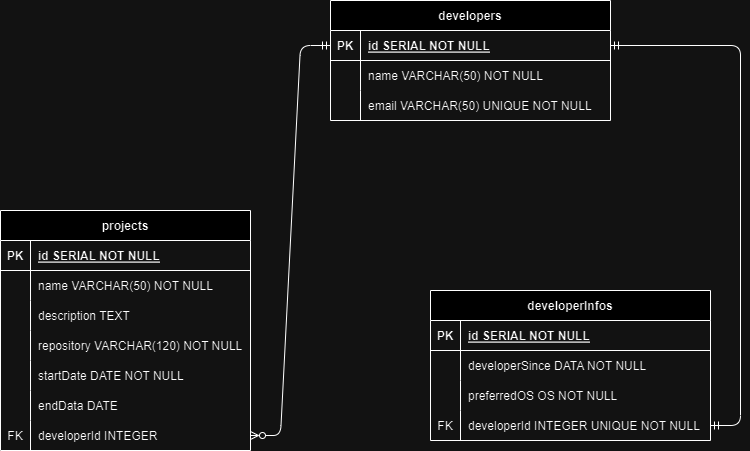

The diagram above was exported from draw.io. Its source (the exported page's mxGraphModel, read from the mxfile embedded in the PNG):
<mxGraphModel dx="1073" dy="586" grid="1" gridSize="10" guides="1" tooltips="1" connect="1" arrows="1" fold="1" page="1" pageScale="1" pageWidth="850" pageHeight="1100" math="0" shadow="0" extFonts="Permanent Marker^https://fonts.googleapis.com/css?family=Permanent+Marker">
  <root>
    <mxCell id="0" />
    <mxCell id="1" parent="0" />
    <mxCell id="C-vyLk0tnHw3VtMMgP7b-1" value="" style="edgeStyle=entityRelationEdgeStyle;endArrow=ERmandOne;startArrow=ERmandOne;endFill=0;startFill=0;entryX=1;entryY=0.5;entryDx=0;entryDy=0;" parent="1" source="MFqRgoJ6B814Q3FQ2vcW-16" target="C-vyLk0tnHw3VtMMgP7b-3" edge="1">
      <mxGeometry width="100" height="100" relative="1" as="geometry">
        <mxPoint x="750" y="480" as="sourcePoint" />
        <mxPoint x="440" y="620" as="targetPoint" />
        <Array as="points">
          <mxPoint x="740" y="480" />
          <mxPoint x="750" y="470" />
          <mxPoint x="760" y="400" />
          <mxPoint x="750" y="470" />
        </Array>
      </mxGeometry>
    </mxCell>
    <mxCell id="C-vyLk0tnHw3VtMMgP7b-12" value="" style="edgeStyle=entityRelationEdgeStyle;endArrow=ERzeroToMany;startArrow=ERmandOne;endFill=0;startFill=0;entryX=1;entryY=0.5;entryDx=0;entryDy=0;exitX=0;exitY=0.5;exitDx=0;exitDy=0;" parent="1" source="C-vyLk0tnHw3VtMMgP7b-3" target="MFqRgoJ6B814Q3FQ2vcW-44" edge="1">
      <mxGeometry width="100" height="100" relative="1" as="geometry">
        <mxPoint x="340" y="70" as="sourcePoint" />
        <mxPoint x="330" y="320" as="targetPoint" />
        <Array as="points">
          <mxPoint x="470" y="355" />
        </Array>
      </mxGeometry>
    </mxCell>
    <mxCell id="C-vyLk0tnHw3VtMMgP7b-2" value="developers" style="shape=table;startSize=30;container=1;collapsible=1;childLayout=tableLayout;fixedRows=1;rowLines=0;fontStyle=1;align=center;resizeLast=1;" parent="1" vertex="1">
      <mxGeometry x="360" y="50" width="280" height="120" as="geometry" />
    </mxCell>
    <mxCell id="C-vyLk0tnHw3VtMMgP7b-3" value="" style="shape=partialRectangle;collapsible=0;dropTarget=0;pointerEvents=0;fillColor=none;points=[[0,0.5],[1,0.5]];portConstraint=eastwest;top=0;left=0;right=0;bottom=1;" parent="C-vyLk0tnHw3VtMMgP7b-2" vertex="1">
      <mxGeometry y="30" width="280" height="30" as="geometry" />
    </mxCell>
    <mxCell id="C-vyLk0tnHw3VtMMgP7b-4" value="PK" style="shape=partialRectangle;overflow=hidden;connectable=0;fillColor=none;top=0;left=0;bottom=0;right=0;fontStyle=1;" parent="C-vyLk0tnHw3VtMMgP7b-3" vertex="1">
      <mxGeometry width="30" height="30" as="geometry">
        <mxRectangle width="30" height="30" as="alternateBounds" />
      </mxGeometry>
    </mxCell>
    <mxCell id="C-vyLk0tnHw3VtMMgP7b-5" value="id SERIAL NOT NULL" style="shape=partialRectangle;overflow=hidden;connectable=0;fillColor=none;top=0;left=0;bottom=0;right=0;align=left;spacingLeft=6;fontStyle=5;" parent="C-vyLk0tnHw3VtMMgP7b-3" vertex="1">
      <mxGeometry x="30" width="250" height="30" as="geometry">
        <mxRectangle width="250" height="30" as="alternateBounds" />
      </mxGeometry>
    </mxCell>
    <mxCell id="C-vyLk0tnHw3VtMMgP7b-6" value="" style="shape=partialRectangle;collapsible=0;dropTarget=0;pointerEvents=0;fillColor=none;points=[[0,0.5],[1,0.5]];portConstraint=eastwest;top=0;left=0;right=0;bottom=0;" parent="C-vyLk0tnHw3VtMMgP7b-2" vertex="1">
      <mxGeometry y="60" width="280" height="30" as="geometry" />
    </mxCell>
    <mxCell id="C-vyLk0tnHw3VtMMgP7b-7" value="" style="shape=partialRectangle;overflow=hidden;connectable=0;fillColor=none;top=0;left=0;bottom=0;right=0;" parent="C-vyLk0tnHw3VtMMgP7b-6" vertex="1">
      <mxGeometry width="30" height="30" as="geometry">
        <mxRectangle width="30" height="30" as="alternateBounds" />
      </mxGeometry>
    </mxCell>
    <mxCell id="C-vyLk0tnHw3VtMMgP7b-8" value="name VARCHAR(50) NOT NULL" style="shape=partialRectangle;overflow=hidden;connectable=0;fillColor=none;top=0;left=0;bottom=0;right=0;align=left;spacingLeft=6;" parent="C-vyLk0tnHw3VtMMgP7b-6" vertex="1">
      <mxGeometry x="30" width="250" height="30" as="geometry">
        <mxRectangle width="250" height="30" as="alternateBounds" />
      </mxGeometry>
    </mxCell>
    <mxCell id="C-vyLk0tnHw3VtMMgP7b-9" value="" style="shape=partialRectangle;collapsible=0;dropTarget=0;pointerEvents=0;fillColor=none;points=[[0,0.5],[1,0.5]];portConstraint=eastwest;top=0;left=0;right=0;bottom=0;" parent="C-vyLk0tnHw3VtMMgP7b-2" vertex="1">
      <mxGeometry y="90" width="280" height="30" as="geometry" />
    </mxCell>
    <mxCell id="C-vyLk0tnHw3VtMMgP7b-10" value="" style="shape=partialRectangle;overflow=hidden;connectable=0;fillColor=none;top=0;left=0;bottom=0;right=0;" parent="C-vyLk0tnHw3VtMMgP7b-9" vertex="1">
      <mxGeometry width="30" height="30" as="geometry">
        <mxRectangle width="30" height="30" as="alternateBounds" />
      </mxGeometry>
    </mxCell>
    <mxCell id="C-vyLk0tnHw3VtMMgP7b-11" value="email VARCHAR(50) UNIQUE NOT NULL" style="shape=partialRectangle;overflow=hidden;connectable=0;fillColor=none;top=0;left=0;bottom=0;right=0;align=left;spacingLeft=6;" parent="C-vyLk0tnHw3VtMMgP7b-9" vertex="1">
      <mxGeometry x="30" width="250" height="30" as="geometry">
        <mxRectangle width="250" height="30" as="alternateBounds" />
      </mxGeometry>
    </mxCell>
    <mxCell id="C-vyLk0tnHw3VtMMgP7b-13" value="projects" style="shape=table;startSize=30;container=1;collapsible=1;childLayout=tableLayout;fixedRows=1;rowLines=0;fontStyle=1;align=center;resizeLast=1;" parent="1" vertex="1">
      <mxGeometry x="30" y="260" width="250" height="240" as="geometry" />
    </mxCell>
    <mxCell id="C-vyLk0tnHw3VtMMgP7b-14" value="" style="shape=partialRectangle;collapsible=0;dropTarget=0;pointerEvents=0;fillColor=none;points=[[0,0.5],[1,0.5]];portConstraint=eastwest;top=0;left=0;right=0;bottom=1;" parent="C-vyLk0tnHw3VtMMgP7b-13" vertex="1">
      <mxGeometry y="30" width="250" height="30" as="geometry" />
    </mxCell>
    <mxCell id="C-vyLk0tnHw3VtMMgP7b-15" value="PK" style="shape=partialRectangle;overflow=hidden;connectable=0;fillColor=none;top=0;left=0;bottom=0;right=0;fontStyle=1;" parent="C-vyLk0tnHw3VtMMgP7b-14" vertex="1">
      <mxGeometry width="30" height="30" as="geometry">
        <mxRectangle width="30" height="30" as="alternateBounds" />
      </mxGeometry>
    </mxCell>
    <mxCell id="C-vyLk0tnHw3VtMMgP7b-16" value="id SERIAL NOT NULL" style="shape=partialRectangle;overflow=hidden;connectable=0;fillColor=none;top=0;left=0;bottom=0;right=0;align=left;spacingLeft=6;fontStyle=5;" parent="C-vyLk0tnHw3VtMMgP7b-14" vertex="1">
      <mxGeometry x="30" width="220" height="30" as="geometry">
        <mxRectangle width="220" height="30" as="alternateBounds" />
      </mxGeometry>
    </mxCell>
    <mxCell id="C-vyLk0tnHw3VtMMgP7b-17" value="" style="shape=partialRectangle;collapsible=0;dropTarget=0;pointerEvents=0;fillColor=none;points=[[0,0.5],[1,0.5]];portConstraint=eastwest;top=0;left=0;right=0;bottom=0;" parent="C-vyLk0tnHw3VtMMgP7b-13" vertex="1">
      <mxGeometry y="60" width="250" height="30" as="geometry" />
    </mxCell>
    <mxCell id="C-vyLk0tnHw3VtMMgP7b-18" value="" style="shape=partialRectangle;overflow=hidden;connectable=0;fillColor=none;top=0;left=0;bottom=0;right=0;" parent="C-vyLk0tnHw3VtMMgP7b-17" vertex="1">
      <mxGeometry width="30" height="30" as="geometry">
        <mxRectangle width="30" height="30" as="alternateBounds" />
      </mxGeometry>
    </mxCell>
    <mxCell id="C-vyLk0tnHw3VtMMgP7b-19" value="name VARCHAR(50) NOT NULL" style="shape=partialRectangle;overflow=hidden;connectable=0;fillColor=none;top=0;left=0;bottom=0;right=0;align=left;spacingLeft=6;" parent="C-vyLk0tnHw3VtMMgP7b-17" vertex="1">
      <mxGeometry x="30" width="220" height="30" as="geometry">
        <mxRectangle width="220" height="30" as="alternateBounds" />
      </mxGeometry>
    </mxCell>
    <mxCell id="C-vyLk0tnHw3VtMMgP7b-20" value="" style="shape=partialRectangle;collapsible=0;dropTarget=0;pointerEvents=0;fillColor=none;points=[[0,0.5],[1,0.5]];portConstraint=eastwest;top=0;left=0;right=0;bottom=0;" parent="C-vyLk0tnHw3VtMMgP7b-13" vertex="1">
      <mxGeometry y="90" width="250" height="30" as="geometry" />
    </mxCell>
    <mxCell id="C-vyLk0tnHw3VtMMgP7b-21" value="" style="shape=partialRectangle;overflow=hidden;connectable=0;fillColor=none;top=0;left=0;bottom=0;right=0;" parent="C-vyLk0tnHw3VtMMgP7b-20" vertex="1">
      <mxGeometry width="30" height="30" as="geometry">
        <mxRectangle width="30" height="30" as="alternateBounds" />
      </mxGeometry>
    </mxCell>
    <mxCell id="C-vyLk0tnHw3VtMMgP7b-22" value="description TEXT" style="shape=partialRectangle;overflow=hidden;connectable=0;fillColor=none;top=0;left=0;bottom=0;right=0;align=left;spacingLeft=6;" parent="C-vyLk0tnHw3VtMMgP7b-20" vertex="1">
      <mxGeometry x="30" width="220" height="30" as="geometry">
        <mxRectangle width="220" height="30" as="alternateBounds" />
      </mxGeometry>
    </mxCell>
    <mxCell id="MFqRgoJ6B814Q3FQ2vcW-19" value="" style="shape=partialRectangle;collapsible=0;dropTarget=0;pointerEvents=0;fillColor=none;points=[[0,0.5],[1,0.5]];portConstraint=eastwest;top=0;left=0;right=0;bottom=0;" parent="C-vyLk0tnHw3VtMMgP7b-13" vertex="1">
      <mxGeometry y="120" width="250" height="30" as="geometry" />
    </mxCell>
    <mxCell id="MFqRgoJ6B814Q3FQ2vcW-20" value="" style="shape=partialRectangle;overflow=hidden;connectable=0;fillColor=none;top=0;left=0;bottom=0;right=0;" parent="MFqRgoJ6B814Q3FQ2vcW-19" vertex="1">
      <mxGeometry width="30" height="30" as="geometry">
        <mxRectangle width="30" height="30" as="alternateBounds" />
      </mxGeometry>
    </mxCell>
    <mxCell id="MFqRgoJ6B814Q3FQ2vcW-21" value="repository VARCHAR(120) NOT NULL" style="shape=partialRectangle;overflow=hidden;connectable=0;fillColor=none;top=0;left=0;bottom=0;right=0;align=left;spacingLeft=6;" parent="MFqRgoJ6B814Q3FQ2vcW-19" vertex="1">
      <mxGeometry x="30" width="220" height="30" as="geometry">
        <mxRectangle width="220" height="30" as="alternateBounds" />
      </mxGeometry>
    </mxCell>
    <mxCell id="MFqRgoJ6B814Q3FQ2vcW-22" value="" style="shape=partialRectangle;collapsible=0;dropTarget=0;pointerEvents=0;fillColor=none;points=[[0,0.5],[1,0.5]];portConstraint=eastwest;top=0;left=0;right=0;bottom=0;" parent="C-vyLk0tnHw3VtMMgP7b-13" vertex="1">
      <mxGeometry y="150" width="250" height="30" as="geometry" />
    </mxCell>
    <mxCell id="MFqRgoJ6B814Q3FQ2vcW-23" value="" style="shape=partialRectangle;overflow=hidden;connectable=0;fillColor=none;top=0;left=0;bottom=0;right=0;" parent="MFqRgoJ6B814Q3FQ2vcW-22" vertex="1">
      <mxGeometry width="30" height="30" as="geometry">
        <mxRectangle width="30" height="30" as="alternateBounds" />
      </mxGeometry>
    </mxCell>
    <mxCell id="MFqRgoJ6B814Q3FQ2vcW-24" value="startDate DATE NOT NULL" style="shape=partialRectangle;overflow=hidden;connectable=0;fillColor=none;top=0;left=0;bottom=0;right=0;align=left;spacingLeft=6;" parent="MFqRgoJ6B814Q3FQ2vcW-22" vertex="1">
      <mxGeometry x="30" width="220" height="30" as="geometry">
        <mxRectangle width="220" height="30" as="alternateBounds" />
      </mxGeometry>
    </mxCell>
    <mxCell id="MFqRgoJ6B814Q3FQ2vcW-41" value="" style="shape=partialRectangle;collapsible=0;dropTarget=0;pointerEvents=0;fillColor=none;points=[[0,0.5],[1,0.5]];portConstraint=eastwest;top=0;left=0;right=0;bottom=0;" parent="C-vyLk0tnHw3VtMMgP7b-13" vertex="1">
      <mxGeometry y="180" width="250" height="30" as="geometry" />
    </mxCell>
    <mxCell id="MFqRgoJ6B814Q3FQ2vcW-42" value="" style="shape=partialRectangle;overflow=hidden;connectable=0;fillColor=none;top=0;left=0;bottom=0;right=0;" parent="MFqRgoJ6B814Q3FQ2vcW-41" vertex="1">
      <mxGeometry width="30" height="30" as="geometry">
        <mxRectangle width="30" height="30" as="alternateBounds" />
      </mxGeometry>
    </mxCell>
    <mxCell id="MFqRgoJ6B814Q3FQ2vcW-43" value="endData DATE" style="shape=partialRectangle;overflow=hidden;connectable=0;fillColor=none;top=0;left=0;bottom=0;right=0;align=left;spacingLeft=6;" parent="MFqRgoJ6B814Q3FQ2vcW-41" vertex="1">
      <mxGeometry x="30" width="220" height="30" as="geometry">
        <mxRectangle width="220" height="30" as="alternateBounds" />
      </mxGeometry>
    </mxCell>
    <mxCell id="MFqRgoJ6B814Q3FQ2vcW-44" value="" style="shape=partialRectangle;collapsible=0;dropTarget=0;pointerEvents=0;fillColor=none;points=[[0,0.5],[1,0.5]];portConstraint=eastwest;top=0;left=0;right=0;bottom=0;" parent="C-vyLk0tnHw3VtMMgP7b-13" vertex="1">
      <mxGeometry y="210" width="250" height="30" as="geometry" />
    </mxCell>
    <mxCell id="MFqRgoJ6B814Q3FQ2vcW-45" value="FK" style="shape=partialRectangle;overflow=hidden;connectable=0;fillColor=none;top=0;left=0;bottom=0;right=0;" parent="MFqRgoJ6B814Q3FQ2vcW-44" vertex="1">
      <mxGeometry width="30" height="30" as="geometry">
        <mxRectangle width="30" height="30" as="alternateBounds" />
      </mxGeometry>
    </mxCell>
    <mxCell id="MFqRgoJ6B814Q3FQ2vcW-46" value="developerId INTEGER" style="shape=partialRectangle;overflow=hidden;connectable=0;fillColor=none;top=0;left=0;bottom=0;right=0;align=left;spacingLeft=6;" parent="MFqRgoJ6B814Q3FQ2vcW-44" vertex="1">
      <mxGeometry x="30" width="220" height="30" as="geometry">
        <mxRectangle width="220" height="30" as="alternateBounds" />
      </mxGeometry>
    </mxCell>
    <mxCell id="C-vyLk0tnHw3VtMMgP7b-23" value="developerInfos" style="shape=table;startSize=30;container=1;collapsible=1;childLayout=tableLayout;fixedRows=1;rowLines=0;fontStyle=1;align=center;resizeLast=1;" parent="1" vertex="1">
      <mxGeometry x="460" y="340" width="280" height="150" as="geometry" />
    </mxCell>
    <mxCell id="C-vyLk0tnHw3VtMMgP7b-24" value="" style="shape=partialRectangle;collapsible=0;dropTarget=0;pointerEvents=0;fillColor=none;points=[[0,0.5],[1,0.5]];portConstraint=eastwest;top=0;left=0;right=0;bottom=1;" parent="C-vyLk0tnHw3VtMMgP7b-23" vertex="1">
      <mxGeometry y="30" width="280" height="30" as="geometry" />
    </mxCell>
    <mxCell id="C-vyLk0tnHw3VtMMgP7b-25" value="PK" style="shape=partialRectangle;overflow=hidden;connectable=0;fillColor=none;top=0;left=0;bottom=0;right=0;fontStyle=1;" parent="C-vyLk0tnHw3VtMMgP7b-24" vertex="1">
      <mxGeometry width="30" height="30" as="geometry">
        <mxRectangle width="30" height="30" as="alternateBounds" />
      </mxGeometry>
    </mxCell>
    <mxCell id="C-vyLk0tnHw3VtMMgP7b-26" value="id SERIAL NOT NULL" style="shape=partialRectangle;overflow=hidden;connectable=0;fillColor=none;top=0;left=0;bottom=0;right=0;align=left;spacingLeft=6;fontStyle=5;" parent="C-vyLk0tnHw3VtMMgP7b-24" vertex="1">
      <mxGeometry x="30" width="250" height="30" as="geometry">
        <mxRectangle width="250" height="30" as="alternateBounds" />
      </mxGeometry>
    </mxCell>
    <mxCell id="C-vyLk0tnHw3VtMMgP7b-27" value="" style="shape=partialRectangle;collapsible=0;dropTarget=0;pointerEvents=0;fillColor=none;points=[[0,0.5],[1,0.5]];portConstraint=eastwest;top=0;left=0;right=0;bottom=0;" parent="C-vyLk0tnHw3VtMMgP7b-23" vertex="1">
      <mxGeometry y="60" width="280" height="30" as="geometry" />
    </mxCell>
    <mxCell id="C-vyLk0tnHw3VtMMgP7b-28" value="" style="shape=partialRectangle;overflow=hidden;connectable=0;fillColor=none;top=0;left=0;bottom=0;right=0;" parent="C-vyLk0tnHw3VtMMgP7b-27" vertex="1">
      <mxGeometry width="30" height="30" as="geometry">
        <mxRectangle width="30" height="30" as="alternateBounds" />
      </mxGeometry>
    </mxCell>
    <mxCell id="C-vyLk0tnHw3VtMMgP7b-29" value="developerSince DATA NOT NULL" style="shape=partialRectangle;overflow=hidden;connectable=0;fillColor=none;top=0;left=0;bottom=0;right=0;align=left;spacingLeft=6;" parent="C-vyLk0tnHw3VtMMgP7b-27" vertex="1">
      <mxGeometry x="30" width="250" height="30" as="geometry">
        <mxRectangle width="250" height="30" as="alternateBounds" />
      </mxGeometry>
    </mxCell>
    <mxCell id="MFqRgoJ6B814Q3FQ2vcW-10" value="" style="shape=partialRectangle;collapsible=0;dropTarget=0;pointerEvents=0;fillColor=none;points=[[0,0.5],[1,0.5]];portConstraint=eastwest;top=0;left=0;right=0;bottom=0;" parent="C-vyLk0tnHw3VtMMgP7b-23" vertex="1">
      <mxGeometry y="90" width="280" height="30" as="geometry" />
    </mxCell>
    <mxCell id="MFqRgoJ6B814Q3FQ2vcW-11" value="" style="shape=partialRectangle;overflow=hidden;connectable=0;fillColor=none;top=0;left=0;bottom=0;right=0;" parent="MFqRgoJ6B814Q3FQ2vcW-10" vertex="1">
      <mxGeometry width="30" height="30" as="geometry">
        <mxRectangle width="30" height="30" as="alternateBounds" />
      </mxGeometry>
    </mxCell>
    <mxCell id="MFqRgoJ6B814Q3FQ2vcW-12" value="preferredOS OS NOT NULL" style="shape=partialRectangle;overflow=hidden;connectable=0;fillColor=none;top=0;left=0;bottom=0;right=0;align=left;spacingLeft=6;" parent="MFqRgoJ6B814Q3FQ2vcW-10" vertex="1">
      <mxGeometry x="30" width="250" height="30" as="geometry">
        <mxRectangle width="250" height="30" as="alternateBounds" />
      </mxGeometry>
    </mxCell>
    <mxCell id="MFqRgoJ6B814Q3FQ2vcW-16" value="" style="shape=partialRectangle;collapsible=0;dropTarget=0;pointerEvents=0;fillColor=none;points=[[0,0.5],[1,0.5]];portConstraint=eastwest;top=0;left=0;right=0;bottom=0;" parent="C-vyLk0tnHw3VtMMgP7b-23" vertex="1">
      <mxGeometry y="120" width="280" height="30" as="geometry" />
    </mxCell>
    <mxCell id="MFqRgoJ6B814Q3FQ2vcW-17" value="FK" style="shape=partialRectangle;overflow=hidden;connectable=0;fillColor=none;top=0;left=0;bottom=0;right=0;" parent="MFqRgoJ6B814Q3FQ2vcW-16" vertex="1">
      <mxGeometry width="30" height="30" as="geometry">
        <mxRectangle width="30" height="30" as="alternateBounds" />
      </mxGeometry>
    </mxCell>
    <mxCell id="MFqRgoJ6B814Q3FQ2vcW-18" value="developerId INTEGER UNIQUE NOT NULL" style="shape=partialRectangle;overflow=hidden;connectable=0;fillColor=none;top=0;left=0;bottom=0;right=0;align=left;spacingLeft=6;" parent="MFqRgoJ6B814Q3FQ2vcW-16" vertex="1">
      <mxGeometry x="30" width="250" height="30" as="geometry">
        <mxRectangle width="250" height="30" as="alternateBounds" />
      </mxGeometry>
    </mxCell>
  </root>
</mxGraphModel>